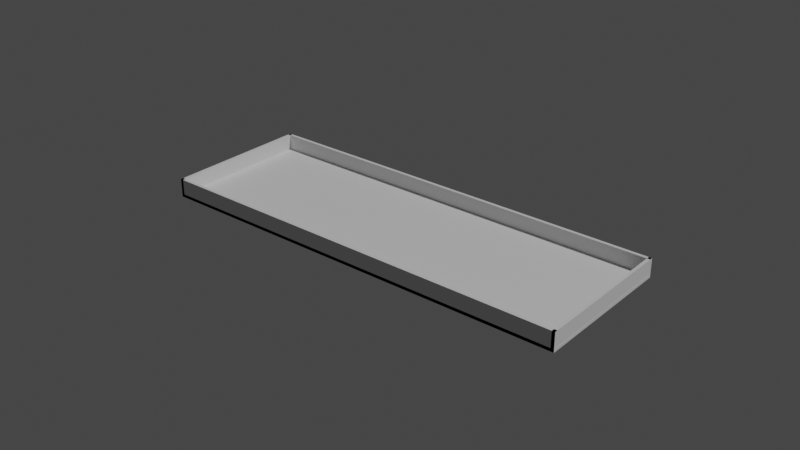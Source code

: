 # Source: cover_insert_universal_v1.blend  (saved by Blender 2.81.16; exported with 4.5.12 LTS)
import bpy
from mathutils import Matrix  # noqa: F401  (used for matrix-valued properties, if any)

bpy.ops.wm.read_factory_settings(use_empty=True)
scene = bpy.context.scene
scene.name = 'Scene'

# ---- collections
col_collection = bpy.data.collections.new('Collection'); scene.collection.children.link(col_collection)

# ---- world
world_world = bpy.data.worlds.new('World'); scene.world = world_world
world_world.use_nodes = True; world_world.node_tree.nodes.clear()
_N = world_world.node_tree.nodes; _L = world_world.node_tree.links
n0 = _N.new('ShaderNodeOutputWorld'); n0.name = 'World Output'; n0.location = (300, 300)
n1 = _N.new('ShaderNodeBackground'); n1.name = 'Background'; n1.location = (10, 300)
n1.inputs[0].default_value = (0.05088, 0.05088, 0.05088, 1.0)
_L.new(n1.outputs[0], n0.inputs[0])
n0.is_active_output = True
world_world.color = (0.05088, 0.05088, 0.05088)
world_world.use_sun_shadow = False
world_world.sun_shadow_jitter_overblur = 0.0

# ---- lights
light_light = bpy.data.lights.new('Light', 'POINT')
light_light.transmission_factor = 0.0
light_light.energy = 1000.0
light_light.shadow_soft_size = 0.1
light_light.shadow_maximum_resolution = 0.006
light_light.use_absolute_resolution = True

# ---- meshes
me_cube_002 = bpy.data.meshes.new('Cube.002')
me_cube_002.from_pydata([(0.0, 0.0, 0.0), (0.0, 0.0, 0.064), (0.0, 0.049, 0.0), (0.0, 0.049, 0.064), (0.0012, 0.0, 0.0), (0.0012, 0.0, 0.064), (0.0012, 0.049, 0.0), (0.0012, 0.049, 0.064), (0.0, 0.0, 0.032), (0.0, 0.049, 0.032), (0.0012, 0.049, 0.032), (0.0012, 0.0, 0.032), (0.0006, 0.049, 0.0), (0.0006, 0.049, 0.064), (0.0006, 0.0, 0.0), (0.0006, 0.0, 0.064), (0.0006, 0.0, 0.032), (0.0006, 0.049, 0.032), (0.0, 0.0245, 0.0), (0.0, 0.0245, 0.064), (0.0012, 0.0245, 0.0), (0.0012, 0.0245, 0.064), (0.0012, 0.0245, 0.032), (0.0, 0.0245, 0.032), (0.0006, 0.0245, 0.064), (0.0006, 0.0245, 0.0), (0.0, 0.03675, 0.064), (0.0012, 0.03675, 0.0), (0.0, 0.03675, 0.032), (0.0, 0.03675, 0.0), (0.0012, 0.03675, 0.064), (0.0012, 0.03675, 0.032), (0.0006, 0.03675, 0.064), (0.0006, 0.03675, 0.0), (0.0, 0.01225, 0.032), (0.0012, 0.01225, 0.0), (0.0, 0.01225, 0.064), (0.0006, 0.01225, 0.0), (0.0006, 0.01225, 0.064), (0.0012, 0.01225, 0.032), (0.0012, 0.01225, 0.064), (0.0, 0.01225, 0.0), (0.0003, 0.049, 0.0), (0.0003, 0.0, 0.064), (0.0003, 0.0, 0.032), (0.0003, 0.049, 0.064), (0.0003, 0.0, 0.0), (0.0003, 0.049, 0.032), (0.0003, 0.0245, 0.0), (0.0003, 0.0245, 0.064), (0.0003, 0.03675, 0.064), (0.0003, 0.03675, 0.0), (0.0003, 0.01225, 0.064), (0.0003, 0.01225, 0.0), (0.0008582, 0.049, 0.064), (0.0008582, 0.0, 0.0), (0.0008582, 0.049, 0.032), (0.0008582, 0.049, 0.0), (0.0008582, 0.0, 0.064), (0.0008582, 0.0, 0.032), (0.0008582, 0.0245, 0.064), (0.0008582, 0.0245, 0.0), (0.0008582, 0.03675, 0.0), (0.0008582, 0.03675, 0.064), (0.0008582, 0.01225, 0.0), (0.0008582, 0.01225, 0.064)], [], [(28, 26, 3, 9), (56, 54, 7, 10), (22, 21, 40, 39), (44, 43, 1, 8), (64, 35, 4, 55), (52, 36, 1, 43), (46, 44, 8, 0), (35, 39, 11, 4), (57, 56, 10, 6), (29, 28, 9, 2), (42, 47, 17, 12), (55, 59, 16, 14), (65, 38, 15, 58), (53, 37, 14, 46), (59, 58, 15, 16), (47, 45, 13, 17), (51, 33, 25, 48), (63, 32, 24, 60), (41, 34, 23, 18), (27, 31, 22, 20), (50, 26, 19, 49), (62, 27, 20, 61), (31, 30, 21, 22), (36, 19, 23, 34), (10, 7, 30, 31), (57, 6, 27, 62), (45, 3, 26, 50), (6, 10, 31, 27), (54, 13, 32, 63), (42, 12, 33, 51), (18, 23, 28, 29), (23, 19, 26, 28), (18, 48, 53, 41), (61, 20, 35, 64), (49, 19, 36, 52), (20, 22, 39, 35), (60, 24, 38, 65), (48, 25, 37, 53), (0, 8, 34, 41), (1, 36, 34, 8), (39, 40, 5, 11), (24, 49, 52, 38), (2, 42, 51, 29), (13, 45, 50, 32), (32, 50, 49, 24), (29, 51, 48, 18), (9, 3, 45, 47), (41, 53, 46, 0), (2, 9, 47, 42), (14, 16, 44, 46), (38, 52, 43, 15), (16, 15, 43, 44), (21, 60, 65, 40), (25, 61, 64, 37), (7, 54, 63, 30), (12, 57, 62, 33), (33, 62, 61, 25), (30, 63, 60, 21), (11, 5, 58, 59), (40, 65, 58, 5), (4, 11, 59, 55), (12, 17, 56, 57), (37, 64, 55, 14), (17, 13, 54, 56)])
_uv = me_cube_002.uv_layers.new(name='UVMap')
_uv.uv.foreach_set('vector', [0.5, 0.1875, 0.625, 0.1875, 0.625, 0.25, 0.5, 0.25, 0.5, 0.4288, 0.625, 0.4288, 0.625, 0.5, 0.5, 0.5, 0.5, 0.625, 0.625, 0.625, 0.625, 0.6875, 0.5, 0.6875, 0.5, 0.9375, 0.625, 0.9375, 0.625, 1.0, 0.5, 1.0, 0.3038, 0.6875, 0.375, 0.6875, 0.375, 0.75, 0.3038, 0.75, 0.8125, 0.6875, 0.875, 0.6875, 0.875, 0.75, 0.8125, 0.75, 0.375, 0.9375, 0.5, 0.9375, 0.5, 1.0, 0.375, 1.0, 0.375, 0.6875, 0.5, 0.6875, 0.5, 0.75, 0.375, 0.75, 0.375, 0.4288, 0.5, 0.4288, 0.5, 0.5, 0.375, 0.5, 0.375, 0.1875, 0.5, 0.1875, 0.5, 0.25, 0.375, 0.25, 0.375, 0.3125, 0.5, 0.3125, 0.5, 0.375, 0.375, 0.375, 0.375, 0.8212, 0.5, 0.8212, 0.5, 0.875, 0.375, 0.875, 0.6962, 0.6875, 0.75, 0.6875, 0.75, 0.75, 0.6962, 0.75, 0.1875, 0.6875, 0.25, 0.6875, 0.25, 0.75, 0.1875, 0.75, 0.5, 0.8212, 0.625, 0.8212, 0.625, 0.875, 0.5, 0.875, 0.5, 0.3125, 0.625, 0.3125, 0.625, 0.375, 0.5, 0.375, 0.1875, 0.5625, 0.25, 0.5625, 0.25, 0.625, 0.1875, 0.625, 0.6962, 0.5625, 0.75, 0.5625, 0.75, 0.625, 0.6962, 0.625, 0.375, 0.0625, 0.5, 0.0625, 0.5, 0.125, 0.375, 0.125, 0.375, 0.5625, 0.5, 0.5625, 0.5, 0.625, 0.375, 0.625, 0.8125, 0.5625, 0.875, 0.5625, 0.875, 0.625, 0.8125, 0.625, 0.3038, 0.5625, 0.375, 0.5625, 0.375, 0.625, 0.3038, 0.625, 0.5, 0.5625, 0.625, 0.5625, 0.625, 0.625, 0.5, 0.625, 0.625, 0.0625, 0.625, 0.125, 0.5, 0.125, 0.5, 0.0625, 0.5, 0.5, 0.625, 0.5, 0.625, 0.5625, 0.5, 0.5625, 0.3038, 0.5, 0.375, 0.5, 0.375, 0.5625, 0.3038, 0.5625, 0.8125, 0.5, 0.875, 0.5, 0.875, 0.5625, 0.8125, 0.5625, 0.375, 0.5, 0.5, 0.5, 0.5, 0.5625, 0.375, 0.5625, 0.6962, 0.5, 0.75, 0.5, 0.75, 0.5625, 0.6962, 0.5625, 0.1875, 0.5, 0.25, 0.5, 0.25, 0.5625, 0.1875, 0.5625, 0.375, 0.125, 0.5, 0.125, 0.5, 0.1875, 0.375, 0.1875, 0.5, 0.125, 0.625, 0.125, 0.625, 0.1875, 0.5, 0.1875, 0.125, 0.625, 0.1875, 0.625, 0.1875, 0.6875, 0.125, 0.6875, 0.3038, 0.625, 0.375, 0.625, 0.375, 0.6875, 0.3038, 0.6875, 0.8125, 0.625, 0.875, 0.625, 0.875, 0.6875, 0.8125, 0.6875, 0.375, 0.625, 0.5, 0.625, 0.5, 0.6875, 0.375, 0.6875, 0.6962, 0.625, 0.75, 0.625, 0.75, 0.6875, 0.6962, 0.6875, 0.1875, 0.625, 0.25, 0.625, 0.25, 0.6875, 0.1875, 0.6875, 0.375, 0.0, 0.5, 0.0, 0.5, 0.0625, 0.375, 0.0625, 0.625, 0.0, 0.625, 0.0625, 0.5, 0.0625, 0.5, 0.0, 0.5, 0.6875, 0.625, 0.6875, 0.625, 0.75, 0.5, 0.75, 0.75, 0.625, 0.8125, 0.625, 0.8125, 0.6875, 0.75, 0.6875, 0.125, 0.5, 0.1875, 0.5, 0.1875, 0.5625, 0.125, 0.5625, 0.75, 0.5, 0.8125, 0.5, 0.8125, 0.5625, 0.75, 0.5625, 0.75, 0.5625, 0.8125, 0.5625, 0.8125, 0.625, 0.75, 0.625, 0.125, 0.5625, 0.1875, 0.5625, 0.1875, 0.625, 0.125, 0.625, 0.5, 0.25, 0.625, 0.25, 0.625, 0.3125, 0.5, 0.3125, 0.125, 0.6875, 0.1875, 0.6875, 0.1875, 0.75, 0.125, 0.75, 0.375, 0.25, 0.5, 0.25, 0.5, 0.3125, 0.375, 0.3125, 0.375, 0.875, 0.5, 0.875, 0.5, 0.9375, 0.375, 0.9375, 0.75, 0.6875, 0.8125, 0.6875, 0.8125, 0.75, 0.75, 0.75, 0.5, 0.875, 0.625, 0.875, 0.625, 0.9375, 0.5, 0.9375, 0.625, 0.625, 0.6962, 0.625, 0.6962, 0.6875, 0.625, 0.6875, 0.25, 0.625, 0.3038, 0.625, 0.3038, 0.6875, 0.25, 0.6875, 0.625, 0.5, 0.6962, 0.5, 0.6962, 0.5625, 0.625, 0.5625, 0.25, 0.5, 0.3038, 0.5, 0.3038, 0.5625, 0.25, 0.5625, 0.25, 0.5625, 0.3038, 0.5625, 0.3038, 0.625, 0.25, 0.625, 0.625, 0.5625, 0.6962, 0.5625, 0.6962, 0.625, 0.625, 0.625, 0.5, 0.75, 0.625, 0.75, 0.625, 0.8212, 0.5, 0.8212, 0.625, 0.6875, 0.6962, 0.6875, 0.6962, 0.75, 0.625, 0.75, 0.375, 0.75, 0.5, 0.75, 0.5, 0.8212, 0.375, 0.8212, 0.375, 0.375, 0.5, 0.375, 0.5, 0.4288, 0.375, 0.4288, 0.25, 0.6875, 0.3038, 0.6875, 0.3038, 0.75, 0.25, 0.75, 0.5, 0.375, 0.625, 0.375, 0.625, 0.4288, 0.5, 0.4288])
me_cube_002.use_remesh_fix_poles = True
me_cube_002.use_remesh_preserve_attributes = False
me_cube_002.use_mirror_vertex_groups = False
me_cube_002.update()
me_cube_006 = bpy.data.meshes.new('Cube.006')
me_cube_006.from_pydata([(0.0, 0.0, 0.0), (0.0, 0.0, 0.064), (0.0, 0.049, 0.0), (0.0, 0.049, 0.064), (0.0012, 0.0, 0.0), (0.0012, 0.0, 0.064), (0.0012, 0.049, 0.0), (0.0012, 0.049, 0.064), (0.0, 0.0, 0.032), (0.0, 0.049, 0.032), (0.0012, 0.049, 0.032), (0.0012, 0.0, 0.032), (0.0006, 0.049, 0.0), (0.0006, 0.049, 0.064), (0.0006, 0.0, 0.0), (0.0006, 0.0, 0.064), (0.0006, 0.0, 0.032), (0.0006, 0.049, 0.032), (0.0, 0.0245, 0.0), (0.0, 0.0245, 0.064), (0.0012, 0.0245, 0.0), (0.0012, 0.0245, 0.064), (0.0012, 0.0245, 0.032), (0.0, 0.0245, 0.032), (0.0006, 0.0245, 0.064), (0.0006, 0.0245, 0.0), (0.0, 0.03675, 0.064), (0.0012, 0.03675, 0.0), (0.0, 0.03675, 0.032), (0.0, 0.03675, 0.0), (0.0012, 0.03675, 0.064), (0.0012, 0.03675, 0.032), (0.0006, 0.03675, 0.064), (0.0006, 0.03675, 0.0), (0.0, 0.01225, 0.032), (0.0012, 0.01225, 0.0), (0.0, 0.01225, 0.064), (0.0006, 0.01225, 0.0), (0.0006, 0.01225, 0.064), (0.0012, 0.01225, 0.032), (0.0012, 0.01225, 0.064), (0.0, 0.01225, 0.0), (0.0003, 0.049, 0.0), (0.0003, 0.0, 0.064), (0.0003, 0.0, 0.032), (0.0003, 0.049, 0.064), (0.0003, 0.0, 0.0), (0.0003, 0.049, 0.032), (0.0003, 0.0245, 0.0), (0.0003, 0.0245, 0.064), (0.0003, 0.03675, 0.064), (0.0003, 0.03675, 0.0), (0.0003, 0.01225, 0.064), (0.0003, 0.01225, 0.0), (0.0008582, 0.049, 0.064), (0.0008582, 0.0, 0.0), (0.0008582, 0.049, 0.032), (0.0008582, 0.049, 0.0), (0.0008582, 0.0, 0.064), (0.0008582, 0.0, 0.032), (0.0008582, 0.0245, 0.064), (0.0008582, 0.0245, 0.0), (0.0008582, 0.03675, 0.0), (0.0008582, 0.03675, 0.064), (0.0008582, 0.01225, 0.0), (0.0008582, 0.01225, 0.064)], [], [(28, 26, 3, 9), (56, 54, 7, 10), (22, 21, 40, 39), (44, 43, 1, 8), (64, 35, 4, 55), (52, 36, 1, 43), (46, 44, 8, 0), (35, 39, 11, 4), (57, 56, 10, 6), (29, 28, 9, 2), (42, 47, 17, 12), (55, 59, 16, 14), (65, 38, 15, 58), (53, 37, 14, 46), (59, 58, 15, 16), (47, 45, 13, 17), (51, 33, 25, 48), (63, 32, 24, 60), (41, 34, 23, 18), (27, 31, 22, 20), (50, 26, 19, 49), (62, 27, 20, 61), (31, 30, 21, 22), (36, 19, 23, 34), (10, 7, 30, 31), (57, 6, 27, 62), (45, 3, 26, 50), (6, 10, 31, 27), (54, 13, 32, 63), (42, 12, 33, 51), (18, 23, 28, 29), (23, 19, 26, 28), (18, 48, 53, 41), (61, 20, 35, 64), (49, 19, 36, 52), (20, 22, 39, 35), (60, 24, 38, 65), (48, 25, 37, 53), (0, 8, 34, 41), (1, 36, 34, 8), (39, 40, 5, 11), (24, 49, 52, 38), (2, 42, 51, 29), (13, 45, 50, 32), (32, 50, 49, 24), (29, 51, 48, 18), (9, 3, 45, 47), (41, 53, 46, 0), (2, 9, 47, 42), (14, 16, 44, 46), (38, 52, 43, 15), (16, 15, 43, 44), (21, 60, 65, 40), (25, 61, 64, 37), (7, 54, 63, 30), (12, 57, 62, 33), (33, 62, 61, 25), (30, 63, 60, 21), (11, 5, 58, 59), (40, 65, 58, 5), (4, 11, 59, 55), (12, 17, 56, 57), (37, 64, 55, 14), (17, 13, 54, 56)])
_uv = me_cube_006.uv_layers.new(name='UVMap')
_uv.uv.foreach_set('vector', [0.5, 0.1875, 0.625, 0.1875, 0.625, 0.25, 0.5, 0.25, 0.5, 0.4288, 0.625, 0.4288, 0.625, 0.5, 0.5, 0.5, 0.5, 0.625, 0.625, 0.625, 0.625, 0.6875, 0.5, 0.6875, 0.5, 0.9375, 0.625, 0.9375, 0.625, 1.0, 0.5, 1.0, 0.3038, 0.6875, 0.375, 0.6875, 0.375, 0.75, 0.3038, 0.75, 0.8125, 0.6875, 0.875, 0.6875, 0.875, 0.75, 0.8125, 0.75, 0.375, 0.9375, 0.5, 0.9375, 0.5, 1.0, 0.375, 1.0, 0.375, 0.6875, 0.5, 0.6875, 0.5, 0.75, 0.375, 0.75, 0.375, 0.4288, 0.5, 0.4288, 0.5, 0.5, 0.375, 0.5, 0.375, 0.1875, 0.5, 0.1875, 0.5, 0.25, 0.375, 0.25, 0.375, 0.3125, 0.5, 0.3125, 0.5, 0.375, 0.375, 0.375, 0.375, 0.8212, 0.5, 0.8212, 0.5, 0.875, 0.375, 0.875, 0.6962, 0.6875, 0.75, 0.6875, 0.75, 0.75, 0.6962, 0.75, 0.1875, 0.6875, 0.25, 0.6875, 0.25, 0.75, 0.1875, 0.75, 0.5, 0.8212, 0.625, 0.8212, 0.625, 0.875, 0.5, 0.875, 0.5, 0.3125, 0.625, 0.3125, 0.625, 0.375, 0.5, 0.375, 0.1875, 0.5625, 0.25, 0.5625, 0.25, 0.625, 0.1875, 0.625, 0.6962, 0.5625, 0.75, 0.5625, 0.75, 0.625, 0.6962, 0.625, 0.375, 0.0625, 0.5, 0.0625, 0.5, 0.125, 0.375, 0.125, 0.375, 0.5625, 0.5, 0.5625, 0.5, 0.625, 0.375, 0.625, 0.8125, 0.5625, 0.875, 0.5625, 0.875, 0.625, 0.8125, 0.625, 0.3038, 0.5625, 0.375, 0.5625, 0.375, 0.625, 0.3038, 0.625, 0.5, 0.5625, 0.625, 0.5625, 0.625, 0.625, 0.5, 0.625, 0.625, 0.0625, 0.625, 0.125, 0.5, 0.125, 0.5, 0.0625, 0.5, 0.5, 0.625, 0.5, 0.625, 0.5625, 0.5, 0.5625, 0.3038, 0.5, 0.375, 0.5, 0.375, 0.5625, 0.3038, 0.5625, 0.8125, 0.5, 0.875, 0.5, 0.875, 0.5625, 0.8125, 0.5625, 0.375, 0.5, 0.5, 0.5, 0.5, 0.5625, 0.375, 0.5625, 0.6962, 0.5, 0.75, 0.5, 0.75, 0.5625, 0.6962, 0.5625, 0.1875, 0.5, 0.25, 0.5, 0.25, 0.5625, 0.1875, 0.5625, 0.375, 0.125, 0.5, 0.125, 0.5, 0.1875, 0.375, 0.1875, 0.5, 0.125, 0.625, 0.125, 0.625, 0.1875, 0.5, 0.1875, 0.125, 0.625, 0.1875, 0.625, 0.1875, 0.6875, 0.125, 0.6875, 0.3038, 0.625, 0.375, 0.625, 0.375, 0.6875, 0.3038, 0.6875, 0.8125, 0.625, 0.875, 0.625, 0.875, 0.6875, 0.8125, 0.6875, 0.375, 0.625, 0.5, 0.625, 0.5, 0.6875, 0.375, 0.6875, 0.6962, 0.625, 0.75, 0.625, 0.75, 0.6875, 0.6962, 0.6875, 0.1875, 0.625, 0.25, 0.625, 0.25, 0.6875, 0.1875, 0.6875, 0.375, 0.0, 0.5, 0.0, 0.5, 0.0625, 0.375, 0.0625, 0.625, 0.0, 0.625, 0.0625, 0.5, 0.0625, 0.5, 0.0, 0.5, 0.6875, 0.625, 0.6875, 0.625, 0.75, 0.5, 0.75, 0.75, 0.625, 0.8125, 0.625, 0.8125, 0.6875, 0.75, 0.6875, 0.125, 0.5, 0.1875, 0.5, 0.1875, 0.5625, 0.125, 0.5625, 0.75, 0.5, 0.8125, 0.5, 0.8125, 0.5625, 0.75, 0.5625, 0.75, 0.5625, 0.8125, 0.5625, 0.8125, 0.625, 0.75, 0.625, 0.125, 0.5625, 0.1875, 0.5625, 0.1875, 0.625, 0.125, 0.625, 0.5, 0.25, 0.625, 0.25, 0.625, 0.3125, 0.5, 0.3125, 0.125, 0.6875, 0.1875, 0.6875, 0.1875, 0.75, 0.125, 0.75, 0.375, 0.25, 0.5, 0.25, 0.5, 0.3125, 0.375, 0.3125, 0.375, 0.875, 0.5, 0.875, 0.5, 0.9375, 0.375, 0.9375, 0.75, 0.6875, 0.8125, 0.6875, 0.8125, 0.75, 0.75, 0.75, 0.5, 0.875, 0.625, 0.875, 0.625, 0.9375, 0.5, 0.9375, 0.625, 0.625, 0.6962, 0.625, 0.6962, 0.6875, 0.625, 0.6875, 0.25, 0.625, 0.3038, 0.625, 0.3038, 0.6875, 0.25, 0.6875, 0.625, 0.5, 0.6962, 0.5, 0.6962, 0.5625, 0.625, 0.5625, 0.25, 0.5, 0.3038, 0.5, 0.3038, 0.5625, 0.25, 0.5625, 0.25, 0.5625, 0.3038, 0.5625, 0.3038, 0.625, 0.25, 0.625, 0.625, 0.5625, 0.6962, 0.5625, 0.6962, 0.625, 0.625, 0.625, 0.5, 0.75, 0.625, 0.75, 0.625, 0.8212, 0.5, 0.8212, 0.625, 0.6875, 0.6962, 0.6875, 0.6962, 0.75, 0.625, 0.75, 0.375, 0.75, 0.5, 0.75, 0.5, 0.8212, 0.375, 0.8212, 0.375, 0.375, 0.5, 0.375, 0.5, 0.4288, 0.375, 0.4288, 0.25, 0.6875, 0.3038, 0.6875, 0.3038, 0.75, 0.25, 0.75, 0.5, 0.375, 0.625, 0.375, 0.625, 0.4288, 0.5, 0.4288])
me_cube_006.use_remesh_fix_poles = True
me_cube_006.use_remesh_preserve_attributes = False
me_cube_006.use_mirror_vertex_groups = False
me_cube_006.update()
me_cube_008 = bpy.data.meshes.new('Cube.008')
me_cube_008.from_pydata([(0.0, 0.0, 0.0), (0.0, 0.0, 0.001), (0.0, 0.049, 0.0), (0.0, 0.049, 0.001), (0.127, 0.0, 0.0), (0.127, 0.0, 0.001), (0.127, 0.049, 0.0), (0.127, 0.049, 0.001), (0.0, 0.0, 0.0005), (0.0, 0.049, 0.0005), (0.127, 0.049, 0.0005), (0.127, 0.0, 0.0005), (0.0635, 0.049, 0.0), (0.0635, 0.049, 0.001), (0.0635, 0.0, 0.0), (0.0635, 0.0, 0.001), (0.0635, 0.0, 0.0005), (0.0635, 0.049, 0.0005), (0.0, 0.0245, 0.0), (0.0, 0.0245, 0.001), (0.127, 0.0245, 0.0), (0.127, 0.0245, 0.001), (0.127, 0.0245, 0.0005), (0.0, 0.0245, 0.0005), (0.0635, 0.0245, 0.001), (0.0635, 0.0245, 0.0), (0.0, 0.03675, 0.001), (0.127, 0.03675, 0.0), (0.0, 0.03675, 0.0005), (0.0, 0.03675, 0.0), (0.127, 0.03675, 0.001), (0.127, 0.03675, 0.0005), (0.0635, 0.03675, 0.001), (0.0635, 0.03675, 0.0), (0.0, 0.01225, 0.0005), (0.127, 0.01225, 0.0), (0.0, 0.01225, 0.001), (0.0635, 0.01225, 0.0), (0.0635, 0.01225, 0.001), (0.127, 0.01225, 0.0005), (0.127, 0.01225, 0.001), (0.0, 0.01225, 0.0), (0.03175, 0.049, 0.0), (0.03175, 0.0, 0.001), (0.03175, 0.0, 0.0005), (0.03175, 0.049, 0.001), (0.03175, 0.0, 0.0), (0.03175, 0.049, 0.0005), (0.03175, 0.0245, 0.0), (0.03175, 0.0245, 0.001), (0.03175, 0.03675, 0.001), (0.03175, 0.03675, 0.0), (0.03175, 0.01225, 0.001), (0.03175, 0.01225, 0.0), (0.09083, 0.049, 0.001), (0.09083, 0.0, 0.0), (0.09083, 0.049, 0.0005), (0.09083, 0.049, 0.0), (0.09083, 0.0, 0.001), (0.09083, 0.0, 0.0005), (0.09083, 0.0245, 0.001), (0.09083, 0.0245, 0.0), (0.09083, 0.03675, 0.0), (0.09083, 0.03675, 0.001), (0.09083, 0.01225, 0.0), (0.09083, 0.01225, 0.001)], [], [(28, 26, 3, 9), (56, 54, 7, 10), (22, 21, 40, 39), (44, 43, 1, 8), (64, 35, 4, 55), (52, 36, 1, 43), (46, 44, 8, 0), (35, 39, 11, 4), (57, 56, 10, 6), (29, 28, 9, 2), (42, 47, 17, 12), (55, 59, 16, 14), (65, 38, 15, 58), (53, 37, 14, 46), (59, 58, 15, 16), (47, 45, 13, 17), (51, 33, 25, 48), (63, 32, 24, 60), (41, 34, 23, 18), (27, 31, 22, 20), (50, 26, 19, 49), (62, 27, 20, 61), (31, 30, 21, 22), (36, 19, 23, 34), (10, 7, 30, 31), (57, 6, 27, 62), (45, 3, 26, 50), (6, 10, 31, 27), (54, 13, 32, 63), (42, 12, 33, 51), (18, 23, 28, 29), (23, 19, 26, 28), (18, 48, 53, 41), (61, 20, 35, 64), (49, 19, 36, 52), (20, 22, 39, 35), (60, 24, 38, 65), (48, 25, 37, 53), (0, 8, 34, 41), (1, 36, 34, 8), (39, 40, 5, 11), (24, 49, 52, 38), (2, 42, 51, 29), (13, 45, 50, 32), (32, 50, 49, 24), (29, 51, 48, 18), (9, 3, 45, 47), (41, 53, 46, 0), (2, 9, 47, 42), (14, 16, 44, 46), (38, 52, 43, 15), (16, 15, 43, 44), (21, 60, 65, 40), (25, 61, 64, 37), (7, 54, 63, 30), (12, 57, 62, 33), (33, 62, 61, 25), (30, 63, 60, 21), (11, 5, 58, 59), (40, 65, 58, 5), (4, 11, 59, 55), (12, 17, 56, 57), (37, 64, 55, 14), (17, 13, 54, 56)])
_uv = me_cube_008.uv_layers.new(name='UVMap')
_uv.uv.foreach_set('vector', [0.5, 0.1875, 0.625, 0.1875, 0.625, 0.25, 0.5, 0.25, 0.5, 0.4288, 0.625, 0.4288, 0.625, 0.5, 0.5, 0.5, 0.5, 0.625, 0.625, 0.625, 0.625, 0.6875, 0.5, 0.6875, 0.5, 0.9375, 0.625, 0.9375, 0.625, 1.0, 0.5, 1.0, 0.3038, 0.6875, 0.375, 0.6875, 0.375, 0.75, 0.3038, 0.75, 0.8125, 0.6875, 0.875, 0.6875, 0.875, 0.75, 0.8125, 0.75, 0.375, 0.9375, 0.5, 0.9375, 0.5, 1.0, 0.375, 1.0, 0.375, 0.6875, 0.5, 0.6875, 0.5, 0.75, 0.375, 0.75, 0.375, 0.4288, 0.5, 0.4288, 0.5, 0.5, 0.375, 0.5, 0.375, 0.1875, 0.5, 0.1875, 0.5, 0.25, 0.375, 0.25, 0.375, 0.3125, 0.5, 0.3125, 0.5, 0.375, 0.375, 0.375, 0.375, 0.8212, 0.5, 0.8212, 0.5, 0.875, 0.375, 0.875, 0.6962, 0.6875, 0.75, 0.6875, 0.75, 0.75, 0.6962, 0.75, 0.1875, 0.6875, 0.25, 0.6875, 0.25, 0.75, 0.1875, 0.75, 0.5, 0.8212, 0.625, 0.8212, 0.625, 0.875, 0.5, 0.875, 0.5, 0.3125, 0.625, 0.3125, 0.625, 0.375, 0.5, 0.375, 0.1875, 0.5625, 0.25, 0.5625, 0.25, 0.625, 0.1875, 0.625, 0.6962, 0.5625, 0.75, 0.5625, 0.75, 0.625, 0.6962, 0.625, 0.375, 0.0625, 0.5, 0.0625, 0.5, 0.125, 0.375, 0.125, 0.375, 0.5625, 0.5, 0.5625, 0.5, 0.625, 0.375, 0.625, 0.8125, 0.5625, 0.875, 0.5625, 0.875, 0.625, 0.8125, 0.625, 0.3038, 0.5625, 0.375, 0.5625, 0.375, 0.625, 0.3038, 0.625, 0.5, 0.5625, 0.625, 0.5625, 0.625, 0.625, 0.5, 0.625, 0.625, 0.0625, 0.625, 0.125, 0.5, 0.125, 0.5, 0.0625, 0.5, 0.5, 0.625, 0.5, 0.625, 0.5625, 0.5, 0.5625, 0.3038, 0.5, 0.375, 0.5, 0.375, 0.5625, 0.3038, 0.5625, 0.8125, 0.5, 0.875, 0.5, 0.875, 0.5625, 0.8125, 0.5625, 0.375, 0.5, 0.5, 0.5, 0.5, 0.5625, 0.375, 0.5625, 0.6962, 0.5, 0.75, 0.5, 0.75, 0.5625, 0.6962, 0.5625, 0.1875, 0.5, 0.25, 0.5, 0.25, 0.5625, 0.1875, 0.5625, 0.375, 0.125, 0.5, 0.125, 0.5, 0.1875, 0.375, 0.1875, 0.5, 0.125, 0.625, 0.125, 0.625, 0.1875, 0.5, 0.1875, 0.125, 0.625, 0.1875, 0.625, 0.1875, 0.6875, 0.125, 0.6875, 0.3038, 0.625, 0.375, 0.625, 0.375, 0.6875, 0.3038, 0.6875, 0.8125, 0.625, 0.875, 0.625, 0.875, 0.6875, 0.8125, 0.6875, 0.375, 0.625, 0.5, 0.625, 0.5, 0.6875, 0.375, 0.6875, 0.6962, 0.625, 0.75, 0.625, 0.75, 0.6875, 0.6962, 0.6875, 0.1875, 0.625, 0.25, 0.625, 0.25, 0.6875, 0.1875, 0.6875, 0.375, 0.0, 0.5, 0.0, 0.5, 0.0625, 0.375, 0.0625, 0.625, 0.0, 0.625, 0.0625, 0.5, 0.0625, 0.5, 0.0, 0.5, 0.6875, 0.625, 0.6875, 0.625, 0.75, 0.5, 0.75, 0.75, 0.625, 0.8125, 0.625, 0.8125, 0.6875, 0.75, 0.6875, 0.125, 0.5, 0.1875, 0.5, 0.1875, 0.5625, 0.125, 0.5625, 0.75, 0.5, 0.8125, 0.5, 0.8125, 0.5625, 0.75, 0.5625, 0.75, 0.5625, 0.8125, 0.5625, 0.8125, 0.625, 0.75, 0.625, 0.125, 0.5625, 0.1875, 0.5625, 0.1875, 0.625, 0.125, 0.625, 0.5, 0.25, 0.625, 0.25, 0.625, 0.3125, 0.5, 0.3125, 0.125, 0.6875, 0.1875, 0.6875, 0.1875, 0.75, 0.125, 0.75, 0.375, 0.25, 0.5, 0.25, 0.5, 0.3125, 0.375, 0.3125, 0.375, 0.875, 0.5, 0.875, 0.5, 0.9375, 0.375, 0.9375, 0.75, 0.6875, 0.8125, 0.6875, 0.8125, 0.75, 0.75, 0.75, 0.5, 0.875, 0.625, 0.875, 0.625, 0.9375, 0.5, 0.9375, 0.625, 0.625, 0.6962, 0.625, 0.6962, 0.6875, 0.625, 0.6875, 0.25, 0.625, 0.3038, 0.625, 0.3038, 0.6875, 0.25, 0.6875, 0.625, 0.5, 0.6962, 0.5, 0.6962, 0.5625, 0.625, 0.5625, 0.25, 0.5, 0.3038, 0.5, 0.3038, 0.5625, 0.25, 0.5625, 0.25, 0.5625, 0.3038, 0.5625, 0.3038, 0.625, 0.25, 0.625, 0.625, 0.5625, 0.6962, 0.5625, 0.6962, 0.625, 0.625, 0.625, 0.5, 0.75, 0.625, 0.75, 0.625, 0.8212, 0.5, 0.8212, 0.625, 0.6875, 0.6962, 0.6875, 0.6962, 0.75, 0.625, 0.75, 0.375, 0.75, 0.5, 0.75, 0.5, 0.8212, 0.375, 0.8212, 0.375, 0.375, 0.5, 0.375, 0.5, 0.4288, 0.375, 0.4288, 0.25, 0.6875, 0.3038, 0.6875, 0.3038, 0.75, 0.25, 0.75, 0.5, 0.375, 0.625, 0.375, 0.625, 0.4288, 0.5, 0.4288])
me_cube_008.use_remesh_fix_poles = True
me_cube_008.use_remesh_preserve_attributes = False
me_cube_008.use_mirror_vertex_groups = False
me_cube_008.update()
me_cube_010 = bpy.data.meshes.new('Cube.010')
me_cube_010.from_pydata([(0.0, 0.0, 0.0), (0.0, 0.0, 0.064), (0.0, 0.049, 0.0), (0.0, 0.049, 0.064), (0.0012, 0.0, 0.0), (0.0012, 0.0, 0.064), (0.0012, 0.049, 0.0), (0.0012, 0.049, 0.064), (0.0, 0.0, 0.032), (0.0, 0.049, 0.032), (0.0012, 0.049, 0.032), (0.0012, 0.0, 0.032), (0.0006, 0.049, 0.0), (0.0006, 0.049, 0.064), (0.0006, 0.0, 0.0), (0.0006, 0.0, 0.064), (0.0006, 0.0, 0.032), (0.0006, 0.049, 0.032), (0.0, 0.0245, 0.0), (0.0, 0.0245, 0.064), (0.0012, 0.0245, 0.0), (0.0012, 0.0245, 0.064), (0.0012, 0.0245, 0.032), (0.0, 0.0245, 0.032), (0.0006, 0.0245, 0.064), (0.0006, 0.0245, 0.0), (0.0, 0.03675, 0.064), (0.0012, 0.03675, 0.0), (0.0, 0.03675, 0.032), (0.0, 0.03675, 0.0), (0.0012, 0.03675, 0.064), (0.0012, 0.03675, 0.032), (0.0006, 0.03675, 0.064), (0.0006, 0.03675, 0.0), (0.0, 0.01225, 0.032), (0.0012, 0.01225, 0.0), (0.0, 0.01225, 0.064), (0.0006, 0.01225, 0.0), (0.0006, 0.01225, 0.064), (0.0012, 0.01225, 0.032), (0.0012, 0.01225, 0.064), (0.0, 0.01225, 0.0), (0.0003, 0.049, 0.0), (0.0003, 0.0, 0.064), (0.0003, 0.0, 0.032), (0.0003, 0.049, 0.064), (0.0003, 0.0, 0.0), (0.0003, 0.049, 0.032), (0.0003, 0.0245, 0.0), (0.0003, 0.0245, 0.064), (0.0003, 0.03675, 0.064), (0.0003, 0.03675, 0.0), (0.0003, 0.01225, 0.064), (0.0003, 0.01225, 0.0), (0.0008582, 0.049, 0.064), (0.0008582, 0.0, 0.0), (0.0008582, 0.049, 0.032), (0.0008582, 0.049, 0.0), (0.0008582, 0.0, 0.064), (0.0008582, 0.0, 0.032), (0.0008582, 0.0245, 0.064), (0.0008582, 0.0245, 0.0), (0.0008582, 0.03675, 0.0), (0.0008582, 0.03675, 0.064), (0.0008582, 0.01225, 0.0), (0.0008582, 0.01225, 0.064)], [], [(28, 26, 3, 9), (56, 54, 7, 10), (22, 21, 40, 39), (44, 43, 1, 8), (64, 35, 4, 55), (52, 36, 1, 43), (46, 44, 8, 0), (35, 39, 11, 4), (57, 56, 10, 6), (29, 28, 9, 2), (42, 47, 17, 12), (55, 59, 16, 14), (65, 38, 15, 58), (53, 37, 14, 46), (59, 58, 15, 16), (47, 45, 13, 17), (51, 33, 25, 48), (63, 32, 24, 60), (41, 34, 23, 18), (27, 31, 22, 20), (50, 26, 19, 49), (62, 27, 20, 61), (31, 30, 21, 22), (36, 19, 23, 34), (10, 7, 30, 31), (57, 6, 27, 62), (45, 3, 26, 50), (6, 10, 31, 27), (54, 13, 32, 63), (42, 12, 33, 51), (18, 23, 28, 29), (23, 19, 26, 28), (18, 48, 53, 41), (61, 20, 35, 64), (49, 19, 36, 52), (20, 22, 39, 35), (60, 24, 38, 65), (48, 25, 37, 53), (0, 8, 34, 41), (1, 36, 34, 8), (39, 40, 5, 11), (24, 49, 52, 38), (2, 42, 51, 29), (13, 45, 50, 32), (32, 50, 49, 24), (29, 51, 48, 18), (9, 3, 45, 47), (41, 53, 46, 0), (2, 9, 47, 42), (14, 16, 44, 46), (38, 52, 43, 15), (16, 15, 43, 44), (21, 60, 65, 40), (25, 61, 64, 37), (7, 54, 63, 30), (12, 57, 62, 33), (33, 62, 61, 25), (30, 63, 60, 21), (11, 5, 58, 59), (40, 65, 58, 5), (4, 11, 59, 55), (12, 17, 56, 57), (37, 64, 55, 14), (17, 13, 54, 56)])
_uv = me_cube_010.uv_layers.new(name='UVMap')
_uv.uv.foreach_set('vector', [0.5, 0.1875, 0.625, 0.1875, 0.625, 0.25, 0.5, 0.25, 0.5, 0.4288, 0.625, 0.4288, 0.625, 0.5, 0.5, 0.5, 0.5, 0.625, 0.625, 0.625, 0.625, 0.6875, 0.5, 0.6875, 0.5, 0.9375, 0.625, 0.9375, 0.625, 1.0, 0.5, 1.0, 0.3038, 0.6875, 0.375, 0.6875, 0.375, 0.75, 0.3038, 0.75, 0.8125, 0.6875, 0.875, 0.6875, 0.875, 0.75, 0.8125, 0.75, 0.375, 0.9375, 0.5, 0.9375, 0.5, 1.0, 0.375, 1.0, 0.375, 0.6875, 0.5, 0.6875, 0.5, 0.75, 0.375, 0.75, 0.375, 0.4288, 0.5, 0.4288, 0.5, 0.5, 0.375, 0.5, 0.375, 0.1875, 0.5, 0.1875, 0.5, 0.25, 0.375, 0.25, 0.375, 0.3125, 0.5, 0.3125, 0.5, 0.375, 0.375, 0.375, 0.375, 0.8212, 0.5, 0.8212, 0.5, 0.875, 0.375, 0.875, 0.6962, 0.6875, 0.75, 0.6875, 0.75, 0.75, 0.6962, 0.75, 0.1875, 0.6875, 0.25, 0.6875, 0.25, 0.75, 0.1875, 0.75, 0.5, 0.8212, 0.625, 0.8212, 0.625, 0.875, 0.5, 0.875, 0.5, 0.3125, 0.625, 0.3125, 0.625, 0.375, 0.5, 0.375, 0.1875, 0.5625, 0.25, 0.5625, 0.25, 0.625, 0.1875, 0.625, 0.6962, 0.5625, 0.75, 0.5625, 0.75, 0.625, 0.6962, 0.625, 0.375, 0.0625, 0.5, 0.0625, 0.5, 0.125, 0.375, 0.125, 0.375, 0.5625, 0.5, 0.5625, 0.5, 0.625, 0.375, 0.625, 0.8125, 0.5625, 0.875, 0.5625, 0.875, 0.625, 0.8125, 0.625, 0.3038, 0.5625, 0.375, 0.5625, 0.375, 0.625, 0.3038, 0.625, 0.5, 0.5625, 0.625, 0.5625, 0.625, 0.625, 0.5, 0.625, 0.625, 0.0625, 0.625, 0.125, 0.5, 0.125, 0.5, 0.0625, 0.5, 0.5, 0.625, 0.5, 0.625, 0.5625, 0.5, 0.5625, 0.3038, 0.5, 0.375, 0.5, 0.375, 0.5625, 0.3038, 0.5625, 0.8125, 0.5, 0.875, 0.5, 0.875, 0.5625, 0.8125, 0.5625, 0.375, 0.5, 0.5, 0.5, 0.5, 0.5625, 0.375, 0.5625, 0.6962, 0.5, 0.75, 0.5, 0.75, 0.5625, 0.6962, 0.5625, 0.1875, 0.5, 0.25, 0.5, 0.25, 0.5625, 0.1875, 0.5625, 0.375, 0.125, 0.5, 0.125, 0.5, 0.1875, 0.375, 0.1875, 0.5, 0.125, 0.625, 0.125, 0.625, 0.1875, 0.5, 0.1875, 0.125, 0.625, 0.1875, 0.625, 0.1875, 0.6875, 0.125, 0.6875, 0.3038, 0.625, 0.375, 0.625, 0.375, 0.6875, 0.3038, 0.6875, 0.8125, 0.625, 0.875, 0.625, 0.875, 0.6875, 0.8125, 0.6875, 0.375, 0.625, 0.5, 0.625, 0.5, 0.6875, 0.375, 0.6875, 0.6962, 0.625, 0.75, 0.625, 0.75, 0.6875, 0.6962, 0.6875, 0.1875, 0.625, 0.25, 0.625, 0.25, 0.6875, 0.1875, 0.6875, 0.375, 0.0, 0.5, 0.0, 0.5, 0.0625, 0.375, 0.0625, 0.625, 0.0, 0.625, 0.0625, 0.5, 0.0625, 0.5, 0.0, 0.5, 0.6875, 0.625, 0.6875, 0.625, 0.75, 0.5, 0.75, 0.75, 0.625, 0.8125, 0.625, 0.8125, 0.6875, 0.75, 0.6875, 0.125, 0.5, 0.1875, 0.5, 0.1875, 0.5625, 0.125, 0.5625, 0.75, 0.5, 0.8125, 0.5, 0.8125, 0.5625, 0.75, 0.5625, 0.75, 0.5625, 0.8125, 0.5625, 0.8125, 0.625, 0.75, 0.625, 0.125, 0.5625, 0.1875, 0.5625, 0.1875, 0.625, 0.125, 0.625, 0.5, 0.25, 0.625, 0.25, 0.625, 0.3125, 0.5, 0.3125, 0.125, 0.6875, 0.1875, 0.6875, 0.1875, 0.75, 0.125, 0.75, 0.375, 0.25, 0.5, 0.25, 0.5, 0.3125, 0.375, 0.3125, 0.375, 0.875, 0.5, 0.875, 0.5, 0.9375, 0.375, 0.9375, 0.75, 0.6875, 0.8125, 0.6875, 0.8125, 0.75, 0.75, 0.75, 0.5, 0.875, 0.625, 0.875, 0.625, 0.9375, 0.5, 0.9375, 0.625, 0.625, 0.6962, 0.625, 0.6962, 0.6875, 0.625, 0.6875, 0.25, 0.625, 0.3038, 0.625, 0.3038, 0.6875, 0.25, 0.6875, 0.625, 0.5, 0.6962, 0.5, 0.6962, 0.5625, 0.625, 0.5625, 0.25, 0.5, 0.3038, 0.5, 0.3038, 0.5625, 0.25, 0.5625, 0.25, 0.5625, 0.3038, 0.5625, 0.3038, 0.625, 0.25, 0.625, 0.625, 0.5625, 0.6962, 0.5625, 0.6962, 0.625, 0.625, 0.625, 0.5, 0.75, 0.625, 0.75, 0.625, 0.8212, 0.5, 0.8212, 0.625, 0.6875, 0.6962, 0.6875, 0.6962, 0.75, 0.625, 0.75, 0.375, 0.75, 0.5, 0.75, 0.5, 0.8212, 0.375, 0.8212, 0.375, 0.375, 0.5, 0.375, 0.5, 0.4288, 0.375, 0.4288, 0.25, 0.6875, 0.3038, 0.6875, 0.3038, 0.75, 0.25, 0.75, 0.5, 0.375, 0.625, 0.375, 0.625, 0.4288, 0.5, 0.4288])
me_cube_010.use_remesh_fix_poles = True
me_cube_010.use_remesh_preserve_attributes = False
me_cube_010.use_mirror_vertex_groups = False
me_cube_010.update()
me_cube_012 = bpy.data.meshes.new('Cube.012')
me_cube_012.from_pydata([(0.0, 0.0, 0.0), (0.0, 0.0, 0.064), (0.0, 0.049, 0.0), (0.0, 0.049, 0.064), (0.0012, 0.0, 0.0), (0.0012, 0.0, 0.064), (0.0012, 0.049, 0.0), (0.0012, 0.049, 0.064), (0.0, 0.0, 0.032), (0.0, 0.049, 0.032), (0.0012, 0.049, 0.032), (0.0012, 0.0, 0.032), (0.0006, 0.049, 0.0), (0.0006, 0.049, 0.064), (0.0006, 0.0, 0.0), (0.0006, 0.0, 0.064), (0.0006, 0.0, 0.032), (0.0006, 0.049, 0.032), (0.0, 0.0245, 0.0), (0.0, 0.0245, 0.064), (0.0012, 0.0245, 0.0), (0.0012, 0.0245, 0.064), (0.0012, 0.0245, 0.032), (0.0, 0.0245, 0.032), (0.0006, 0.0245, 0.064), (0.0006, 0.0245, 0.0), (0.0, 0.03675, 0.064), (0.0012, 0.03675, 0.0), (0.0, 0.03675, 0.032), (0.0, 0.03675, 0.0), (0.0012, 0.03675, 0.064), (0.0012, 0.03675, 0.032), (0.0006, 0.03675, 0.064), (0.0006, 0.03675, 0.0), (0.0, 0.01225, 0.032), (0.0012, 0.01225, 0.0), (0.0, 0.01225, 0.064), (0.0006, 0.01225, 0.0), (0.0006, 0.01225, 0.064), (0.0012, 0.01225, 0.032), (0.0012, 0.01225, 0.064), (0.0, 0.01225, 0.0), (0.0003, 0.049, 0.0), (0.0003, 0.0, 0.064), (0.0003, 0.0, 0.032), (0.0003, 0.049, 0.064), (0.0003, 0.0, 0.0), (0.0003, 0.049, 0.032), (0.0003, 0.0245, 0.0), (0.0003, 0.0245, 0.064), (0.0003, 0.03675, 0.064), (0.0003, 0.03675, 0.0), (0.0003, 0.01225, 0.064), (0.0003, 0.01225, 0.0), (0.0008582, 0.049, 0.064), (0.0008582, 0.0, 0.0), (0.0008582, 0.049, 0.032), (0.0008582, 0.049, 0.0), (0.0008582, 0.0, 0.064), (0.0008582, 0.0, 0.032), (0.0008582, 0.0245, 0.064), (0.0008582, 0.0245, 0.0), (0.0008582, 0.03675, 0.0), (0.0008582, 0.03675, 0.064), (0.0008582, 0.01225, 0.0), (0.0008582, 0.01225, 0.064)], [], [(28, 26, 3, 9), (56, 54, 7, 10), (22, 21, 40, 39), (44, 43, 1, 8), (64, 35, 4, 55), (52, 36, 1, 43), (46, 44, 8, 0), (35, 39, 11, 4), (57, 56, 10, 6), (29, 28, 9, 2), (42, 47, 17, 12), (55, 59, 16, 14), (65, 38, 15, 58), (53, 37, 14, 46), (59, 58, 15, 16), (47, 45, 13, 17), (51, 33, 25, 48), (63, 32, 24, 60), (41, 34, 23, 18), (27, 31, 22, 20), (50, 26, 19, 49), (62, 27, 20, 61), (31, 30, 21, 22), (36, 19, 23, 34), (10, 7, 30, 31), (57, 6, 27, 62), (45, 3, 26, 50), (6, 10, 31, 27), (54, 13, 32, 63), (42, 12, 33, 51), (18, 23, 28, 29), (23, 19, 26, 28), (18, 48, 53, 41), (61, 20, 35, 64), (49, 19, 36, 52), (20, 22, 39, 35), (60, 24, 38, 65), (48, 25, 37, 53), (0, 8, 34, 41), (1, 36, 34, 8), (39, 40, 5, 11), (24, 49, 52, 38), (2, 42, 51, 29), (13, 45, 50, 32), (32, 50, 49, 24), (29, 51, 48, 18), (9, 3, 45, 47), (41, 53, 46, 0), (2, 9, 47, 42), (14, 16, 44, 46), (38, 52, 43, 15), (16, 15, 43, 44), (21, 60, 65, 40), (25, 61, 64, 37), (7, 54, 63, 30), (12, 57, 62, 33), (33, 62, 61, 25), (30, 63, 60, 21), (11, 5, 58, 59), (40, 65, 58, 5), (4, 11, 59, 55), (12, 17, 56, 57), (37, 64, 55, 14), (17, 13, 54, 56)])
_uv = me_cube_012.uv_layers.new(name='UVMap')
_uv.uv.foreach_set('vector', [0.5, 0.1875, 0.625, 0.1875, 0.625, 0.25, 0.5, 0.25, 0.5, 0.4288, 0.625, 0.4288, 0.625, 0.5, 0.5, 0.5, 0.5, 0.625, 0.625, 0.625, 0.625, 0.6875, 0.5, 0.6875, 0.5, 0.9375, 0.625, 0.9375, 0.625, 1.0, 0.5, 1.0, 0.3038, 0.6875, 0.375, 0.6875, 0.375, 0.75, 0.3038, 0.75, 0.8125, 0.6875, 0.875, 0.6875, 0.875, 0.75, 0.8125, 0.75, 0.375, 0.9375, 0.5, 0.9375, 0.5, 1.0, 0.375, 1.0, 0.375, 0.6875, 0.5, 0.6875, 0.5, 0.75, 0.375, 0.75, 0.375, 0.4288, 0.5, 0.4288, 0.5, 0.5, 0.375, 0.5, 0.375, 0.1875, 0.5, 0.1875, 0.5, 0.25, 0.375, 0.25, 0.375, 0.3125, 0.5, 0.3125, 0.5, 0.375, 0.375, 0.375, 0.375, 0.8212, 0.5, 0.8212, 0.5, 0.875, 0.375, 0.875, 0.6962, 0.6875, 0.75, 0.6875, 0.75, 0.75, 0.6962, 0.75, 0.1875, 0.6875, 0.25, 0.6875, 0.25, 0.75, 0.1875, 0.75, 0.5, 0.8212, 0.625, 0.8212, 0.625, 0.875, 0.5, 0.875, 0.5, 0.3125, 0.625, 0.3125, 0.625, 0.375, 0.5, 0.375, 0.1875, 0.5625, 0.25, 0.5625, 0.25, 0.625, 0.1875, 0.625, 0.6962, 0.5625, 0.75, 0.5625, 0.75, 0.625, 0.6962, 0.625, 0.375, 0.0625, 0.5, 0.0625, 0.5, 0.125, 0.375, 0.125, 0.375, 0.5625, 0.5, 0.5625, 0.5, 0.625, 0.375, 0.625, 0.8125, 0.5625, 0.875, 0.5625, 0.875, 0.625, 0.8125, 0.625, 0.3038, 0.5625, 0.375, 0.5625, 0.375, 0.625, 0.3038, 0.625, 0.5, 0.5625, 0.625, 0.5625, 0.625, 0.625, 0.5, 0.625, 0.625, 0.0625, 0.625, 0.125, 0.5, 0.125, 0.5, 0.0625, 0.5, 0.5, 0.625, 0.5, 0.625, 0.5625, 0.5, 0.5625, 0.3038, 0.5, 0.375, 0.5, 0.375, 0.5625, 0.3038, 0.5625, 0.8125, 0.5, 0.875, 0.5, 0.875, 0.5625, 0.8125, 0.5625, 0.375, 0.5, 0.5, 0.5, 0.5, 0.5625, 0.375, 0.5625, 0.6962, 0.5, 0.75, 0.5, 0.75, 0.5625, 0.6962, 0.5625, 0.1875, 0.5, 0.25, 0.5, 0.25, 0.5625, 0.1875, 0.5625, 0.375, 0.125, 0.5, 0.125, 0.5, 0.1875, 0.375, 0.1875, 0.5, 0.125, 0.625, 0.125, 0.625, 0.1875, 0.5, 0.1875, 0.125, 0.625, 0.1875, 0.625, 0.1875, 0.6875, 0.125, 0.6875, 0.3038, 0.625, 0.375, 0.625, 0.375, 0.6875, 0.3038, 0.6875, 0.8125, 0.625, 0.875, 0.625, 0.875, 0.6875, 0.8125, 0.6875, 0.375, 0.625, 0.5, 0.625, 0.5, 0.6875, 0.375, 0.6875, 0.6962, 0.625, 0.75, 0.625, 0.75, 0.6875, 0.6962, 0.6875, 0.1875, 0.625, 0.25, 0.625, 0.25, 0.6875, 0.1875, 0.6875, 0.375, 0.0, 0.5, 0.0, 0.5, 0.0625, 0.375, 0.0625, 0.625, 0.0, 0.625, 0.0625, 0.5, 0.0625, 0.5, 0.0, 0.5, 0.6875, 0.625, 0.6875, 0.625, 0.75, 0.5, 0.75, 0.75, 0.625, 0.8125, 0.625, 0.8125, 0.6875, 0.75, 0.6875, 0.125, 0.5, 0.1875, 0.5, 0.1875, 0.5625, 0.125, 0.5625, 0.75, 0.5, 0.8125, 0.5, 0.8125, 0.5625, 0.75, 0.5625, 0.75, 0.5625, 0.8125, 0.5625, 0.8125, 0.625, 0.75, 0.625, 0.125, 0.5625, 0.1875, 0.5625, 0.1875, 0.625, 0.125, 0.625, 0.5, 0.25, 0.625, 0.25, 0.625, 0.3125, 0.5, 0.3125, 0.125, 0.6875, 0.1875, 0.6875, 0.1875, 0.75, 0.125, 0.75, 0.375, 0.25, 0.5, 0.25, 0.5, 0.3125, 0.375, 0.3125, 0.375, 0.875, 0.5, 0.875, 0.5, 0.9375, 0.375, 0.9375, 0.75, 0.6875, 0.8125, 0.6875, 0.8125, 0.75, 0.75, 0.75, 0.5, 0.875, 0.625, 0.875, 0.625, 0.9375, 0.5, 0.9375, 0.625, 0.625, 0.6962, 0.625, 0.6962, 0.6875, 0.625, 0.6875, 0.25, 0.625, 0.3038, 0.625, 0.3038, 0.6875, 0.25, 0.6875, 0.625, 0.5, 0.6962, 0.5, 0.6962, 0.5625, 0.625, 0.5625, 0.25, 0.5, 0.3038, 0.5, 0.3038, 0.5625, 0.25, 0.5625, 0.25, 0.5625, 0.3038, 0.5625, 0.3038, 0.625, 0.25, 0.625, 0.625, 0.5625, 0.6962, 0.5625, 0.6962, 0.625, 0.625, 0.625, 0.5, 0.75, 0.625, 0.75, 0.625, 0.8212, 0.5, 0.8212, 0.625, 0.6875, 0.6962, 0.6875, 0.6962, 0.75, 0.625, 0.75, 0.375, 0.75, 0.5, 0.75, 0.5, 0.8212, 0.375, 0.8212, 0.375, 0.375, 0.5, 0.375, 0.5, 0.4288, 0.375, 0.4288, 0.25, 0.6875, 0.3038, 0.6875, 0.3038, 0.75, 0.25, 0.75, 0.5, 0.375, 0.625, 0.375, 0.625, 0.4288, 0.5, 0.4288])
me_cube_012.use_remesh_fix_poles = True
me_cube_012.use_remesh_preserve_attributes = False
me_cube_012.use_mirror_vertex_groups = False
me_cube_012.update()

# ---- objects
ob_light = bpy.data.objects.new('Light', light_light)
ob_cube_002 = bpy.data.objects.new('Cube.002', me_cube_002)
ob_cube_005 = bpy.data.objects.new('Cube.005', me_cube_006)
ob_cube_007 = bpy.data.objects.new('Cube.007', me_cube_008)
ob_cube_008 = bpy.data.objects.new('Cube.008', me_cube_010)
ob_cube_010 = bpy.data.objects.new('Cube.010', me_cube_012)

# ---- transforms, parenting, visibility, modifiers, constraints
ob_light.location = (4.076, 1.005, 5.904)
ob_light.rotation_euler = (0.6503, 0.05522, 1.866)
ob_light.lock_rotations_4d = False
ob_light.empty_display_type = 'ARROWS'
ob_light.color = (0.0, 0.0, 0.0, 0.0)
ob_light.lineart.crease_threshold = 0.0
ob_cube_002.location = (0.0, 0.0, 0.07)
ob_cube_002.scale = (114.6, 0.02041, 0.09375)
ob_cube_002.lock_location = (False, True, True)
ob_cube_002.lineart.crease_threshold = 0.0
ob_cube_005.location = (0.0, 0.0471, 0.07)
ob_cube_005.scale = (114.6, 0.02041, 0.09375)
ob_cube_005.lock_location = (False, True, True)
ob_cube_005.lineart.crease_threshold = 0.0
ob_cube_007.location = (0.0, 0.0, 0.07)
ob_cube_007.scale = (1.083, 0.9816, 1.0)
ob_cube_007.lineart.crease_threshold = 0.0
ob_cube_008.location = (0.0, 0.0, 0.07)
ob_cube_008.scale = (0.8333, 0.9816, 0.09375)
ob_cube_008.lock_location = (False, True, True)
ob_cube_008.lineart.crease_threshold = 0.0
ob_cube_010.location = (0.1365, 0.0, 0.07)
ob_cube_010.scale = (0.8333, 0.9816, 0.09375)
ob_cube_010.lock_location = (False, True, True)
ob_cube_010.lineart.crease_threshold = 0.0

# ---- collection membership
col_collection.objects.link(ob_light)
col_collection.objects.link(ob_cube_002)
col_collection.objects.link(ob_cube_005)
col_collection.objects.link(ob_cube_007)
col_collection.objects.link(ob_cube_008)
col_collection.objects.link(ob_cube_010)

# ---- scene / render settings (as saved in the file)
scene.frame_start = 1; scene.frame_end = 250; scene.frame_set(1)
scene.render.engine = 'BLENDER_EEVEE_NEXT'
scene.cycles.use_denoising = False
scene.cycles.samples = 128
scene.cycles.sampling_pattern = 'TABULATED_SOBOL'
scene.cycles.use_adaptive_sampling = False
scene.cycles.use_light_tree = False
scene.view_settings.view_transform = 'Filmic'
bpy.context.view_layer.update()

# ---- added for rendering (the .blend has no active camera): camera
cam_auto = bpy.data.cameras.new('AutoCamera')
cam_auto.lens = 50.0
cam_auto.sensor_width = 36.0
cam_auto.clip_end = 1000.0
ob_auto_camera = bpy.data.objects.new('AutoCamera', cam_auto)
scene.collection.objects.link(ob_auto_camera)
ob_auto_camera.location = (0.253795, -0.198004, 0.221036)
ob_auto_camera.rotation_euler = (1.09748, -7.21219e-08, 0.694738)
scene.camera = ob_auto_camera
bpy.context.view_layer.update()
